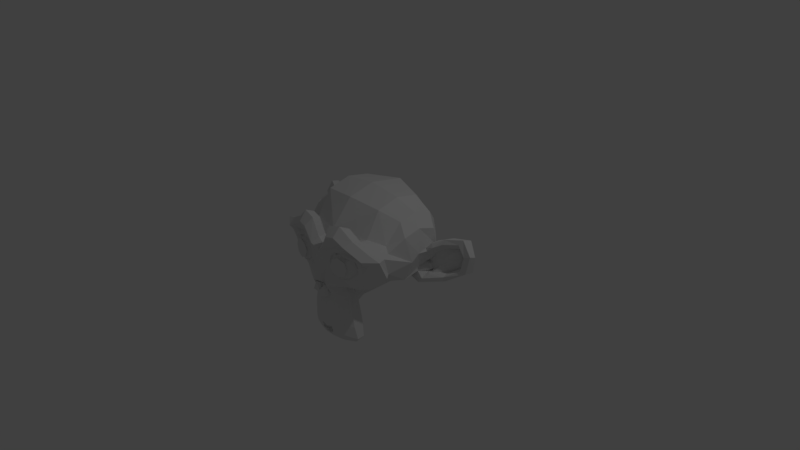 # Source: monkey_project.blend  (saved by Blender 2.78.0; exported with 4.5.12 LTS)
import bpy
from mathutils import Matrix  # noqa: F401  (used for matrix-valued properties, if any)

bpy.ops.wm.read_factory_settings(use_empty=True)
scene = bpy.context.scene
scene.name = 'Scene'

# ---- collections
col_collection_1 = bpy.data.collections.new('Collection 1'); scene.collection.children.link(col_collection_1)

# ---- materials (node trees are filled in below, after node groups)
mat_material = bpy.data.materials.new('Material')
mat_material.alpha_threshold = 0.0
mat_material.roughness = 0.5
mat_material.line_color = (0.0, 0.0, 0.0, 1.0)

# ---- material node trees

# ---- world
world_world = bpy.data.worlds.new('World'); scene.world = world_world
world_world.color = (0.05088, 0.05088, 0.05088)
world_world.use_sun_shadow = False
world_world.sun_shadow_jitter_overblur = 0.0
world_world.cycles.sampling_method = 'MANUAL'

# ---- cameras
cam_camera = bpy.data.cameras.new('Camera')
cam_camera.clip_end = 100.0
cam_camera.lens = 35.0
cam_camera.sensor_width = 32.0
cam_camera.sensor_height = 18.0
cam_camera.ortho_scale = 7.314
cam_camera.dof.focus_distance = 0.0
cam_camera.dof.aperture_fstop = 128.0

# ---- lights
light_lamp = bpy.data.lights.new('Lamp', 'POINT')
light_lamp.transmission_factor = 0.0
light_lamp.cutoff_distance = 30.0
light_lamp.energy = 100.0
light_lamp.shadow_buffer_clip_start = 1.001
light_lamp.shadow_soft_size = 0.1
light_lamp.shadow_maximum_resolution = 0.006
light_lamp.use_absolute_resolution = True

# ---- meshes
me_cube = bpy.data.meshes.new('Cube')
me_cube.from_pydata([(-0.6172, 0.3516, -0.02344), (-0.6172, -0.3516, -0.02344), (-0.5781, 0.5469, 0.05469), (-0.5781, -0.5469, 0.05469), (-0.6875, 0.5, 0.09375), (-0.6875, -0.5, 0.09375), (-0.7656, 0.4375, 0.1641), (-0.7656, -0.4375, 0.1641), (-0.7188, -0.3516, 0.03125), (-0.7187, 0.3516, 0.03125), (-0.7812, -0.3516, 0.1328), (-0.7812, 0.3516, 0.1328), (-0.7969, -0.2734, 0.1641), (-0.7969, 0.2734, 0.1641), (-0.7422, -0.2031, 0.09375), (-0.7422, 0.2031, 0.09375), (-0.6484, -0.1562, 0.05469), (-0.6484, 0.1563, 0.05469), (-0.6562, -0.07812, 0.2422), (-0.6562, 0.07813, 0.2422), (-0.7422, -0.1406, 0.2422), (-0.7422, 0.1406, 0.2422), (-0.7969, -0.2422, 0.2422), (-0.7969, 0.2422, 0.2422), (-0.7969, -0.2734, 0.3281), (-0.7969, 0.2734, 0.3281), (-0.7422, -0.2031, 0.3906), (-0.7422, 0.2031, 0.3906), (-0.6484, -0.1562, 0.4375), (-0.6484, 0.1563, 0.4375), (-0.6172, -0.3516, 0.5156), (-0.6172, 0.3516, 0.5156), (-0.7188, -0.3516, 0.4531), (-0.7187, 0.3516, 0.4531), (-0.7812, -0.3516, 0.3594), (-0.7812, 0.3516, 0.3594), (-0.7656, -0.4375, 0.3281), (-0.7656, 0.4375, 0.3281), (-0.6875, -0.5, 0.3906), (-0.6875, 0.5, 0.3906), (-0.5781, -0.5469, 0.4375), (-0.5781, 0.5469, 0.4375), (-0.5625, -0.625, 0.2422), (-0.5625, 0.625, 0.2422), (-0.6719, -0.5625, 0.2422), (-0.6719, 0.5625, 0.2422), (-0.7578, -0.4687, 0.2422), (-0.7578, 0.4688, 0.2422), (-0.7734, -0.4766, 0.2422), (-0.7734, 0.4766, 0.2422), (-0.7812, -0.4453, 0.3359), (-0.7812, 0.4453, 0.3359), (-0.8047, -0.3516, 0.375), (-0.8047, 0.3516, 0.375), (-0.8203, -0.2656, 0.3359), (-0.8203, 0.2656, 0.3359), (-0.8203, -0.2266, 0.2422), (-0.8203, 0.2266, 0.2422), (-0.8203, -0.2656, 0.1562), (-0.8203, 0.2656, 0.1562), (-0.8281, -0.3516, 0.2422), (-0.8281, 0.3516, 0.2422), (-0.8047, -0.3516, 0.1172), (-0.8047, 0.3516, 0.1172), (-0.7812, -0.4453, 0.1562), (-0.7812, 0.4453, 0.1562), (-0.7422, 9.972e-08, 0.4297), (-0.8203, 1.102e-07, 0.3516), (-0.7344, 9.867e-08, -0.6797), (-0.7812, 1.05e-07, -0.3203), (-0.7969, 1.071e-07, -0.1875), (-0.7187, 9.657e-08, -0.7734), (-0.6016, 8.083e-08, 0.4062), (-0.5703, 7.663e-08, 0.5703), (0.5469, -7.348e-08, 0.8984), (0.8516, -1.144e-07, 0.5625), (0.8281, -1.113e-07, 0.07031), (0.3516, -4.724e-08, -0.3828), (-0.5625, -0.2031, -0.1875), (-0.5625, 0.2031, -0.1875), (-0.5703, -0.3125, -0.4375), (-0.5703, 0.3125, -0.4375), (-0.5703, -0.3516, -0.6953), (-0.5703, 0.3516, -0.6953), (-0.5312, -0.3672, -0.8906), (-0.5312, 0.3672, -0.8906), (-0.5234, -0.3281, -0.9453), (-0.5234, 0.3281, -0.9453), (-0.5547, -0.1797, -0.9688), (-0.5547, 0.1797, -0.9688), (-0.5781, 7.768e-08, -0.9844), (-0.5312, -0.4375, -0.1406), (-0.5312, 0.4375, -0.1406), (-0.5391, -0.6328, -0.03906), (-0.5391, 0.6328, -0.03906), (-0.4453, -0.8281, 0.1484), (-0.4453, 0.8281, 0.1484), (-0.5938, -0.8594, 0.4297), (-0.5937, 0.8594, 0.4297), (-0.625, -0.7109, 0.4844), (-0.625, 0.7109, 0.4844), (-0.6875, -0.4922, 0.6016), (-0.6875, 0.4922, 0.6016), (-0.7344, -0.3203, 0.7578), (-0.7344, 0.3203, 0.7578), (-0.7578, -0.1562, 0.7188), (-0.7578, 0.1563, 0.7188), (-0.75, -0.0625, 0.4922), (-0.75, 0.0625, 0.4922), (-0.7734, -0.1641, 0.4141), (-0.7734, 0.1641, 0.4141), (-0.7656, -0.125, 0.3047), (-0.7656, 0.125, 0.3047), (-0.7422, -0.2031, 0.09375), (-0.7422, 0.2031, 0.09375), (-0.7031, -0.375, 0.01562), (-0.7031, 0.375, 0.01562), (-0.6719, -0.4922, 0.0625), (-0.6719, 0.4922, 0.0625), (-0.6484, -0.625, 0.1875), (-0.6484, 0.625, 0.1875), (-0.6484, -0.6406, 0.2969), (-0.6484, 0.6406, 0.2969), (-0.6641, -0.6016, 0.375), (-0.6641, 0.6016, 0.375), (-0.7188, -0.4297, 0.4375), (-0.7187, 0.4297, 0.4375), (-0.7578, -0.25, 0.4688), (-0.7578, 0.25, 0.4688), (-0.7344, 9.867e-08, -0.7656), (-0.7344, -0.1094, -0.7188), (-0.7344, 0.1094, -0.7188), (-0.7109, -0.1172, -0.8359), (-0.7109, 0.1172, -0.8359), (-0.6953, -0.0625, -0.8828), (-0.6953, 0.0625, -0.8828), (-0.6875, 9.237e-08, -0.8906), (-0.75, 1.008e-07, -0.1953), (-0.7422, 9.972e-08, -0.1406), (-0.7422, -0.1016, -0.1484), (-0.7422, 0.1016, -0.1484), (-0.75, -0.125, -0.2266), (-0.75, 0.125, -0.2266), (-0.7422, -0.08594, -0.2891), (-0.7422, 0.08594, -0.2891), (-0.6719, -0.3984, -0.04688), (-0.6719, 0.3984, -0.04688), (-0.625, -0.6172, 0.05469), (-0.625, 0.6172, 0.05469), (-0.6016, -0.7266, 0.2031), (-0.6016, 0.7266, 0.2031), (-0.6563, -0.7422, 0.375), (-0.6562, 0.7422, 0.375), (-0.7266, -0.6875, 0.4141), (-0.7266, 0.6875, 0.4141), (-0.7969, -0.4375, 0.5469), (-0.7969, 0.4375, 0.5469), (-0.8359, -0.3125, 0.6406), (-0.8359, 0.3125, 0.6406), (-0.8516, -0.2031, 0.6172), (-0.8516, 0.2031, 0.6172), (-0.8437, -0.1016, 0.4297), (-0.8437, 0.1016, 0.4297), (-0.8125, -0.125, -0.1016), (-0.8125, 0.125, -0.1016), (-0.7109, -0.2109, -0.4453), (-0.7109, 0.2109, -0.4453), (-0.6875, -0.25, -0.7031), (-0.6875, 0.25, -0.7031), (-0.6641, -0.2656, -0.8203), (-0.6641, 0.2656, -0.8203), (-0.6328, -0.2344, -0.9141), (-0.6328, 0.2344, -0.9141), (-0.6328, -0.1641, -0.9297), (-0.6328, 0.1641, -0.9297), (-0.6406, 8.607e-08, -0.9453), (-0.7266, 9.762e-08, 0.04688), (-0.7656, 1.029e-07, 0.2109), (-0.7422, -0.3281, 0.4766), (-0.7422, 0.3281, 0.4766), (-0.75, -0.1641, 0.1406), (-0.75, 0.1641, 0.1406), (-0.7578, -0.1328, 0.2109), (-0.7578, 0.1328, 0.2109), (-0.7344, -0.1172, -0.6875), (-0.7344, 0.1172, -0.6875), (-0.75, -0.07812, -0.4453), (-0.75, 0.07813, -0.4453), (-0.75, 1.008e-07, -0.4453), (-0.7422, 9.972e-08, -0.3281), (-0.7812, -0.09375, -0.2734), (-0.7812, 0.09375, -0.2734), (-0.7969, -0.1328, -0.2266), (-0.7969, 0.1328, -0.2266), (-0.7812, -0.1094, -0.1328), (-0.7812, 0.1094, -0.1328), (-0.7812, -0.03906, -0.125), (-0.7812, 0.03906, -0.125), (-0.8281, 1.113e-07, -0.2031), (-0.8125, -0.04687, -0.1484), (-0.8125, 0.04688, -0.1484), (-0.8125, -0.09375, -0.1562), (-0.8125, 0.09375, -0.1562), (-0.8281, -0.1094, -0.2266), (-0.8281, 0.1094, -0.2266), (-0.8047, -0.07812, -0.25), (-0.8047, 0.07813, -0.25), (-0.8047, 1.081e-07, -0.2891), (-0.5547, -0.2578, -0.3125), (-0.5547, 0.2578, -0.3125), (-0.7109, -0.1641, -0.2422), (-0.7109, 0.1641, -0.2422), (-0.7109, -0.1797, -0.3125), (-0.7109, 0.1797, -0.3125), (-0.5547, -0.2344, -0.25), (-0.5547, 0.2344, -0.25), (-0.6875, 9.237e-08, -0.875), (-0.6875, -0.04687, -0.8672), (-0.6875, 0.04688, -0.8672), (-0.7109, -0.09375, -0.8203), (-0.7109, 0.09375, -0.8203), (-0.7266, -0.09375, -0.7422), (-0.7266, 0.09375, -0.7422), (-0.6562, 8.817e-08, -0.7812), (-0.6641, -0.09375, -0.75), (-0.6641, 0.09375, -0.75), (-0.6406, -0.09375, -0.8125), (-0.6406, 0.09375, -0.8125), (-0.6328, -0.04687, -0.8516), (-0.6328, 0.04688, -0.8516), (-0.6328, 8.502e-08, -0.8594), (-0.7812, -0.1719, 0.2188), (-0.7812, 0.1719, 0.2188), (-0.7734, -0.1875, 0.1562), (-0.7734, 0.1875, 0.1562), (-0.7578, -0.3359, 0.4297), (-0.7578, 0.3359, 0.4297), (-0.7734, -0.2734, 0.4219), (-0.7734, 0.2734, 0.4219), (-0.7734, -0.4219, 0.3984), (-0.7734, 0.4219, 0.3984), (-0.6953, -0.5625, 0.3516), (-0.6953, 0.5625, 0.3516), (-0.6875, -0.5859, 0.2891), (-0.6875, 0.5859, 0.2891), (-0.6797, -0.5781, 0.1953), (-0.6797, 0.5781, 0.1953), (-0.7188, -0.4766, 0.1016), (-0.7187, 0.4766, 0.1016), (-0.7422, -0.375, 0.0625), (-0.7422, 0.375, 0.0625), (-0.7812, -0.2266, 0.1094), (-0.7812, 0.2266, 0.1094), (-0.7812, -0.1797, 0.2969), (-0.7812, 0.1797, 0.2969), (-0.7812, -0.2109, 0.375), (-0.7812, 0.2109, 0.375), (-0.7578, -0.2344, 0.3594), (-0.7578, 0.2344, 0.3594), (-0.7578, -0.1953, 0.2969), (-0.7578, 0.1953, 0.2969), (-0.7578, -0.2422, 0.125), (-0.7578, 0.2422, 0.125), (-0.7266, -0.375, 0.08594), (-0.7266, 0.375, 0.08594), (-0.7031, -0.4609, 0.1172), (-0.7031, 0.4609, 0.1172), (-0.6719, -0.5469, 0.2109), (-0.6719, 0.5469, 0.2109), (-0.6719, -0.5547, 0.2812), (-0.6719, 0.5547, 0.2812), (-0.6797, -0.5312, 0.3359), (-0.6797, 0.5313, 0.3359), (-0.75, -0.4141, 0.3906), (-0.75, 0.4141, 0.3906), (-0.7656, -0.2812, 0.3984), (-0.7656, 0.2813, 0.3984), (-0.75, -0.3359, 0.4062), (-0.75, 0.3359, 0.4062), (-0.75, -0.2031, 0.1719), (-0.75, 0.2031, 0.1719), (-0.75, -0.1953, 0.2266), (-0.75, 0.1953, 0.2266), (-0.6094, -0.1094, 0.4609), (-0.6094, 0.1094, 0.4609), (-0.6172, -0.1953, 0.6641), (-0.6172, 0.1953, 0.6641), (-0.5938, -0.3359, 0.6875), (-0.5937, 0.3359, 0.6875), (-0.5547, -0.4844, 0.5547), (-0.5547, 0.4844, 0.5547), (-0.4922, -0.6797, 0.4531), (-0.4922, 0.6797, 0.4531), (-0.4609, -0.7969, 0.4062), (-0.4609, 0.7969, 0.4062), (-0.375, -0.7734, 0.1641), (-0.375, 0.7734, 0.1641), (-0.4141, -0.6016, 0.0), (-0.4141, 0.6016, 0.0), (-0.4688, -0.4375, -0.09375), (-0.4687, 0.4375, -0.09375), (-0.2891, 3.884e-08, 0.8984), (0.07812, -1.05e-08, 0.9844), (0.6719, -9.027e-08, -0.1953), (-0.1875, 2.519e-08, -0.4609), (-0.4609, 6.193e-08, -0.9766), (-0.3437, 4.619e-08, -0.8047), (-0.3203, 4.304e-08, -0.5703), (-0.2812, 3.779e-08, -0.4844), (-0.05469, -0.8516, 0.2344), (-0.05469, 0.8516, 0.2344), (0.04687, -0.8594, 0.3203), (0.04688, 0.8594, 0.3203), (0.4375, -0.7734, 0.2656), (0.4375, 0.7734, 0.2656), (0.7031, -0.4609, 0.4375), (0.7031, 0.4609, 0.4375), (-0.07031, -0.7344, -0.04688), (-0.07031, 0.7344, -0.04688), (0.1641, -0.5937, -0.125), (0.1641, 0.5937, -0.125), (0.4297, -0.6406, -0.007812), (0.4297, 0.6406, -0.007812), (0.6641, -0.3359, 0.05469), (0.6641, 0.3359, 0.05469), (-0.4062, -0.2344, -0.3516), (-0.4062, 0.2344, -0.3516), (-0.2578, -0.1797, -0.4141), (-0.2578, 0.1797, -0.4141), (-0.3828, -0.2891, -0.7109), (-0.3828, 0.2891, -0.7109), (-0.3906, -0.25, -0.5), (-0.3906, 0.25, -0.5), (-0.3984, -0.3281, -0.9141), (-0.3984, 0.3281, -0.9141), (-0.3672, -0.1406, -0.7578), (-0.3672, 0.1406, -0.7578), (-0.3594, -0.125, -0.5391), (-0.3594, 0.125, -0.5391), (-0.4375, -0.1641, -0.9453), (-0.4375, 0.1641, -0.9453), (-0.4297, -0.2187, -0.2812), (-0.4297, 0.2188, -0.2812), (-0.4687, -0.2109, -0.2266), (-0.4687, 0.2109, -0.2266), (-0.5, -0.2031, -0.1719), (-0.5, 0.2031, -0.1719), (-0.1641, -0.2109, -0.3906), (-0.1641, 0.2109, -0.3906), (0.2656, -0.2969, -0.3125), (0.2656, 0.2969, -0.3125), (0.5391, -0.3438, -0.1484), (0.5391, 0.3437, -0.1484), (0.3828, -0.4531, 0.8672), (0.3828, 0.4531, 0.8672), (0.07031, -0.4531, 0.9297), (0.07031, 0.4531, 0.9297), (-0.2344, -0.4531, 0.8516), (-0.2344, 0.4531, 0.8516), (-0.4297, -0.4609, 0.5234), (-0.4297, 0.4609, 0.5234), (-0.3359, -0.7266, 0.4062), (-0.3359, 0.7266, 0.4062), (-0.2813, -0.6328, 0.4531), (-0.2812, 0.6328, 0.4531), (-0.05469, -0.6406, 0.7031), (-0.05469, 0.6406, 0.7031), (-0.125, -0.7969, 0.5625), (-0.125, 0.7969, 0.5625), (0.1172, -0.7969, 0.6172), (0.1172, 0.7969, 0.6172), (0.1953, -0.6406, 0.75), (0.1953, 0.6406, 0.75), (0.4453, -0.6406, 0.6797), (0.4453, 0.6406, 0.6797), (0.3594, -0.7969, 0.5391), (0.3594, 0.7969, 0.5391), (0.5859, -0.6172, 0.3281), (0.5859, 0.6172, 0.3281), (0.5469, -0.4844, 0.02344), (0.5469, 0.4844, 0.02344), (0.2031, -0.8203, 0.3281), (0.2031, 0.8203, 0.3281), (-0.1484, -0.4062, -0.1719), (-0.1484, 0.4062, -0.1719), (0.2109, -0.4297, -0.1953), (0.2109, 0.4297, -0.1953), (0.2344, -0.8906, 0.4062), (0.2344, 0.8906, 0.4062), (0.125, -0.7734, -0.1406), (0.125, 0.7734, -0.1406), (0.3281, -1.039, -0.1016), (0.3281, 1.039, -0.1016), (0.4297, -1.281, 0.05469), (0.4297, 1.281, 0.05469), (0.4219, -1.352, 0.3203), (0.4219, 1.352, 0.3203), (0.4219, -1.234, 0.5078), (0.4219, 1.234, 0.5078), (0.3125, -1.023, 0.4766), (0.3125, 1.023, 0.4766), (0.2891, -1.016, 0.4141), (0.2891, 1.016, 0.4141), (0.3906, -1.187, 0.4375), (0.3906, 1.187, 0.4375), (0.4062, -1.266, 0.2891), (0.4063, 1.266, 0.2891), (0.4062, -1.211, 0.07812), (0.4063, 1.211, 0.07812), (0.3047, -1.031, -0.03906), (0.3047, 1.031, -0.03906), (0.1328, -0.8281, -0.07031), (0.1328, 0.8281, -0.07031), (0.2187, -0.9219, 0.3594), (0.2188, 0.9219, 0.3594), (0.2891, -0.9453, 0.3047), (0.2891, 0.9453, 0.3047), (0.2109, -0.8828, -0.02344), (0.2109, 0.8828, -0.02344), (0.3672, -1.039, 0.0), (0.3672, 1.039, 0.0), (0.4453, -1.188, 0.09375), (0.4453, 1.187, 0.09375), (0.4453, -1.234, 0.25), (0.4453, 1.234, 0.25), (0.4375, -1.172, 0.3594), (0.4375, 1.172, 0.3594), (0.3594, -1.023, 0.3438), (0.3594, 1.023, 0.3438), (0.2109, -0.8437, 0.2891), (0.2109, 0.8437, 0.2891), (0.2734, -0.8359, 0.1719), (0.2734, 0.8359, 0.1719), (0.2734, -0.7578, 0.09375), (0.2734, 0.7578, 0.09375), (0.2734, -0.8203, 0.08594), (0.2734, 0.8203, 0.08594), (0.2734, -0.8437, 0.01562), (0.2734, 0.8437, 0.01562), (0.2734, -0.8125, -0.01562), (0.2734, 0.8125, -0.01562), (0.07031, -0.7266, 0.0), (0.07031, 0.7266, 0.0), (0.1719, -0.7187, -0.02344), (0.1719, 0.7187, -0.02344), (0.1875, -0.7187, 0.03906), (0.1875, 0.7187, 0.03906), (0.2109, -0.7969, 0.2031), (0.2109, 0.7969, 0.2031), (0.2656, -0.8906, 0.2422), (0.2656, 0.8906, 0.2422), (0.3203, -0.8906, 0.2344), (0.3203, 0.8906, 0.2344), (0.3203, -0.8125, -0.01562), (0.3203, 0.8125, -0.01562), (0.3203, -0.8516, 0.01562), (0.3203, 0.8516, 0.01562), (0.3203, -0.8281, 0.07812), (0.3203, 0.8281, 0.07812), (0.3203, -0.7656, 0.09375), (0.3203, 0.7656, 0.09375), (0.3203, -0.8437, 0.1719), (0.3203, 0.8437, 0.1719), (0.4141, -1.039, 0.3281), (0.4141, 1.039, 0.3281), (0.4844, -1.188, 0.3438), (0.4844, 1.187, 0.3438), (0.4922, -1.258, 0.2422), (0.4922, 1.258, 0.2422), (0.4844, -1.211, 0.08594), (0.4844, 1.211, 0.08594), (0.4219, -1.047, 0.0), (0.4219, 1.047, 0.0), (0.2656, -0.8828, -0.01562), (0.2656, 0.8828, -0.01562), (0.3437, -0.9531, 0.2891), (0.3438, 0.9531, 0.2891), (0.3281, -0.8906, 0.1094), (0.3281, 0.8906, 0.1094), (0.3359, -0.9375, 0.0625), (0.3359, 0.9375, 0.0625), (0.3672, -1.0, 0.125), (0.3672, 1.0, 0.125), (0.3516, -0.9609, 0.1719), (0.3516, 0.9609, 0.1719), (0.375, -1.016, 0.2344), (0.375, 1.016, 0.2344), (0.3828, -1.055, 0.1875), (0.3828, 1.055, 0.1875), (0.3906, -1.109, 0.2109), (0.3906, 1.109, 0.2109), (0.3906, -1.086, 0.2734), (0.3906, 1.086, 0.2734), (0.4844, -1.023, 0.4375), (0.4844, 1.023, 0.4375), (0.5469, -1.25, 0.4688), (0.5469, 1.25, 0.4688), (0.5, -1.367, 0.2969), (0.5, 1.367, 0.2969), (0.5312, -1.312, 0.05469), (0.5313, 1.312, 0.05469), (0.4922, -1.039, -0.08594), (0.4922, 1.039, -0.08594), (0.3281, -0.7891, -0.125), (0.3281, 0.7891, -0.125), (0.3828, -0.8594, 0.3828), (0.3828, 0.8594, 0.3828)], [], [(5, 8, 1, 3), (46, 7, 5, 44), (0, 9, 4, 2), (44, 5, 3, 42), (4, 6, 47, 45), (2, 4, 45, 43), (7, 10, 8, 5), (9, 11, 6, 4), (10, 12, 14, 8), (15, 13, 11, 9), (8, 14, 16, 1), (17, 15, 9, 0), (14, 20, 18, 16), (19, 21, 15, 17), (12, 22, 20, 14), (21, 23, 13, 15), (22, 24, 26, 20), (27, 25, 23, 21), (20, 26, 28, 18), (29, 27, 21, 19), (26, 32, 30, 28), (31, 33, 27, 29), (24, 34, 32, 26), (33, 35, 25, 27), (34, 36, 38, 32), (39, 37, 35, 33), (32, 38, 40, 30), (41, 39, 33, 31), (38, 44, 42, 40), (43, 45, 39, 41), (36, 46, 44, 38), (45, 47, 37, 39), (46, 36, 50, 48), (51, 37, 47, 49), (36, 34, 52, 50), (53, 35, 37, 51), (34, 24, 54, 52), (55, 25, 35, 53), (24, 22, 56, 54), (57, 23, 25, 55), (22, 12, 58, 56), (59, 13, 23, 57), (12, 10, 62, 58), (63, 11, 13, 59), (10, 7, 64, 62), (65, 6, 11, 63), (7, 46, 48, 64), (49, 47, 6, 65), (60, 64, 48), (49, 65, 61), (62, 64, 60), (61, 65, 63), (60, 58, 62), (63, 59, 61), (60, 56, 58), (59, 57, 61), (60, 54, 56), (57, 55, 61), (60, 52, 54), (55, 53, 61), (60, 50, 52), (53, 51, 61), (60, 48, 50), (51, 49, 61), (88, 173, 175, 90), (175, 174, 89, 90), (86, 171, 173, 88), (174, 172, 87, 89), (84, 169, 171, 86), (172, 170, 85, 87), (82, 167, 169, 84), (170, 168, 83, 85), (80, 165, 167, 82), (168, 166, 81, 83), (78, 91, 145, 163), (146, 92, 79, 164), (91, 93, 147, 145), (148, 94, 92, 146), (93, 95, 149, 147), (150, 96, 94, 148), (95, 97, 151, 149), (152, 98, 96, 150), (97, 99, 153, 151), (154, 100, 98, 152), (99, 101, 155, 153), (156, 102, 100, 154), (101, 103, 157, 155), (158, 104, 102, 156), (103, 105, 159, 157), (160, 106, 104, 158), (105, 107, 161, 159), (162, 108, 106, 160), (107, 66, 67, 161), (67, 66, 108, 162), (109, 127, 159, 161), (160, 128, 110, 162), (127, 178, 157, 159), (158, 179, 128, 160), (125, 155, 157, 178), (158, 156, 126, 179), (123, 153, 155, 125), (156, 154, 124, 126), (121, 151, 153, 123), (154, 152, 122, 124), (119, 149, 151, 121), (152, 150, 120, 122), (117, 147, 149, 119), (150, 148, 118, 120), (115, 145, 147, 117), (148, 146, 116, 118), (113, 163, 145, 115), (146, 164, 114, 116), (113, 180, 176, 163), (176, 181, 114, 164), (109, 161, 67, 111), (67, 162, 110, 112), (111, 67, 177, 182), (177, 67, 112, 183), (176, 180, 182, 177), (183, 181, 176, 177), (134, 136, 175, 173), (175, 136, 135, 174), (132, 134, 173, 171), (174, 135, 133, 172), (130, 132, 171, 169), (172, 133, 131, 170), (165, 186, 184, 167), (185, 187, 166, 168), (130, 169, 167, 184), (168, 170, 131, 185), (143, 189, 188, 186), (188, 189, 144, 187), (184, 186, 188, 68), (188, 187, 185, 68), (129, 130, 184, 68), (185, 131, 129, 68), (141, 192, 190, 143), (191, 193, 142, 144), (139, 194, 192, 141), (193, 195, 140, 142), (138, 196, 194, 139), (195, 197, 138, 140), (137, 70, 196, 138), (197, 70, 137, 138), (189, 143, 190, 69), (191, 144, 189, 69), (69, 190, 205, 207), (206, 191, 69, 207), (70, 198, 199, 196), (200, 198, 70, 197), (196, 199, 201, 194), (202, 200, 197, 195), (194, 201, 203, 192), (204, 202, 195, 193), (192, 203, 205, 190), (206, 204, 193, 191), (198, 203, 201, 199), (202, 204, 198, 200), (198, 207, 205, 203), (206, 207, 198, 204), (138, 139, 163, 176), (164, 140, 138, 176), (139, 141, 210, 163), (211, 142, 140, 164), (141, 143, 212, 210), (213, 144, 142, 211), (143, 186, 165, 212), (166, 187, 144, 213), (80, 208, 212, 165), (213, 209, 81, 166), (208, 214, 210, 212), (211, 215, 209, 213), (78, 163, 210, 214), (211, 164, 79, 215), (130, 129, 71, 221), (71, 129, 131, 222), (132, 130, 221, 219), (222, 131, 133, 220), (134, 132, 219, 217), (220, 133, 135, 218), (136, 134, 217, 216), (218, 135, 136, 216), (216, 217, 228, 230), (229, 218, 216, 230), (217, 219, 226, 228), (227, 220, 218, 229), (219, 221, 224, 226), (225, 222, 220, 227), (221, 71, 223, 224), (223, 71, 222, 225), (223, 230, 228, 224), (229, 230, 223, 225), (224, 228, 226), (227, 229, 225), (182, 180, 233, 231), (234, 181, 183, 232), (111, 182, 231, 253), (232, 183, 112, 254), (109, 111, 253, 255), (254, 112, 110, 256), (180, 113, 251, 233), (252, 114, 181, 234), (113, 115, 249, 251), (250, 116, 114, 252), (115, 117, 247, 249), (248, 118, 116, 250), (117, 119, 245, 247), (246, 120, 118, 248), (119, 121, 243, 245), (244, 122, 120, 246), (121, 123, 241, 243), (242, 124, 122, 244), (123, 125, 239, 241), (240, 126, 124, 242), (125, 178, 235, 239), (236, 179, 126, 240), (178, 127, 237, 235), (238, 128, 179, 236), (127, 109, 255, 237), (256, 110, 128, 238), (237, 255, 257, 275), (258, 256, 238, 276), (235, 237, 275, 277), (276, 238, 236, 278), (239, 235, 277, 273), (278, 236, 240, 274), (241, 239, 273, 271), (274, 240, 242, 272), (243, 241, 271, 269), (272, 242, 244, 270), (245, 243, 269, 267), (270, 244, 246, 268), (247, 245, 267, 265), (268, 246, 248, 266), (249, 247, 265, 263), (266, 248, 250, 264), (251, 249, 263, 261), (264, 250, 252, 262), (233, 251, 261, 279), (262, 252, 234, 280), (255, 253, 259, 257), (260, 254, 256, 258), (253, 231, 281, 259), (282, 232, 254, 260), (231, 233, 279, 281), (280, 234, 232, 282), (66, 107, 283, 72), (284, 108, 66, 72), (107, 105, 285, 283), (286, 106, 108, 284), (105, 103, 287, 285), (288, 104, 106, 286), (103, 101, 289, 287), (290, 102, 104, 288), (101, 99, 291, 289), (292, 100, 102, 290), (99, 97, 293, 291), (294, 98, 100, 292), (97, 95, 295, 293), (296, 96, 98, 294), (95, 93, 297, 295), (298, 94, 96, 296), (93, 91, 299, 297), (300, 92, 94, 298), (307, 308, 327, 337), (328, 308, 307, 338), (306, 307, 337, 335), (338, 307, 306, 336), (305, 306, 335, 339), (336, 306, 305, 340), (88, 90, 305, 339), (305, 90, 89, 340), (86, 88, 339, 333), (340, 89, 87, 334), (84, 86, 333, 329), (334, 87, 85, 330), (82, 84, 329, 331), (330, 85, 83, 332), (329, 335, 337, 331), (338, 336, 330, 332), (329, 333, 339, 335), (340, 334, 330, 336), (325, 331, 337, 327), (338, 332, 326, 328), (80, 82, 331, 325), (332, 83, 81, 326), (208, 341, 343, 214), (344, 342, 209, 215), (80, 325, 341, 208), (342, 326, 81, 209), (78, 214, 343, 345), (344, 215, 79, 346), (78, 345, 299, 91), (300, 346, 79, 92), (76, 323, 351, 303), (352, 324, 76, 303), (303, 351, 349, 77), (350, 352, 303, 77), (77, 349, 347, 304), (348, 350, 77, 304), (304, 347, 327, 308), (328, 348, 304, 308), (325, 327, 347, 341), (348, 328, 326, 342), (295, 297, 317, 309), (318, 298, 296, 310), (75, 315, 323, 76), (324, 316, 75, 76), (301, 357, 355, 302), (356, 358, 301, 302), (302, 355, 353, 74), (354, 356, 302, 74), (74, 353, 315, 75), (316, 354, 74, 75), (291, 293, 361, 363), (362, 294, 292, 364), (363, 361, 367, 365), (368, 362, 364, 366), (365, 367, 369, 371), (370, 368, 366, 372), (371, 369, 375, 373), (376, 370, 372, 374), (313, 377, 373, 375), (374, 378, 314, 376), (315, 353, 373, 377), (374, 354, 316, 378), (353, 355, 371, 373), (372, 356, 354, 374), (355, 357, 365, 371), (366, 358, 356, 372), (357, 359, 363, 365), (364, 360, 358, 366), (289, 291, 363, 359), (364, 292, 290, 360), (73, 359, 357, 301), (358, 360, 73, 301), (283, 285, 287, 289), (288, 286, 284, 290), (283, 289, 359, 73), (360, 290, 284, 73), (72, 283, 73), (73, 284, 72), (293, 295, 309, 361), (310, 296, 294, 362), (309, 311, 367, 361), (368, 312, 310, 362), (311, 381, 369, 367), (370, 382, 312, 368), (313, 375, 369, 381), (370, 376, 314, 382), (347, 349, 385, 383), (386, 350, 348, 384), (317, 383, 385, 319), (386, 384, 318, 320), (297, 299, 383, 317), (384, 300, 298, 318), (299, 343, 341, 383), (342, 344, 300, 384), (341, 347, 383), (384, 348, 342), (299, 345, 343), (344, 346, 300), (313, 321, 379, 377), (380, 322, 314, 378), (315, 377, 379, 323), (380, 378, 316, 324), (319, 385, 379, 321), (380, 386, 320, 322), (349, 351, 379, 385), (380, 352, 350, 386), (323, 379, 351), (352, 380, 324), (399, 387, 413, 401), (414, 388, 400, 402), (399, 401, 403, 397), (404, 402, 400, 398), (397, 403, 405, 395), (406, 404, 398, 396), (395, 405, 407, 393), (408, 406, 396, 394), (393, 407, 409, 391), (410, 408, 394, 392), (391, 409, 411, 389), (412, 410, 392, 390), (409, 419, 417, 411), (418, 420, 410, 412), (407, 421, 419, 409), (420, 422, 408, 410), (405, 423, 421, 407), (422, 424, 406, 408), (403, 425, 423, 405), (424, 426, 404, 406), (401, 427, 425, 403), (426, 428, 402, 404), (401, 413, 415, 427), (416, 414, 402, 428), (317, 319, 443, 441), (444, 320, 318, 442), (319, 389, 411, 443), (412, 390, 320, 444), (309, 317, 441, 311), (442, 318, 310, 312), (381, 429, 413, 387), (414, 430, 382, 388), (411, 417, 439, 443), (440, 418, 412, 444), (437, 445, 443, 439), (444, 446, 438, 440), (433, 445, 437, 435), (438, 446, 434, 436), (431, 447, 445, 433), (446, 448, 432, 434), (429, 447, 431, 449), (432, 448, 430, 450), (413, 429, 449, 415), (450, 430, 414, 416), (311, 447, 429, 381), (430, 448, 312, 382), (311, 441, 445, 447), (446, 442, 312, 448), (441, 443, 445), (446, 444, 442), (415, 449, 451, 475), (452, 450, 416, 476), (449, 431, 461, 451), (462, 432, 450, 452), (431, 433, 459, 461), (460, 434, 432, 462), (433, 435, 457, 459), (458, 436, 434, 460), (435, 437, 455, 457), (456, 438, 436, 458), (437, 439, 453, 455), (454, 440, 438, 456), (439, 417, 473, 453), (474, 418, 440, 454), (427, 415, 475, 463), (476, 416, 428, 464), (425, 427, 463, 465), (464, 428, 426, 466), (423, 425, 465, 467), (466, 426, 424, 468), (421, 423, 467, 469), (468, 424, 422, 470), (419, 421, 469, 471), (470, 422, 420, 472), (417, 419, 471, 473), (472, 420, 418, 474), (457, 455, 479, 477), (480, 456, 458, 478), (477, 479, 481, 483), (482, 480, 478, 484), (483, 481, 487, 485), (488, 482, 484, 486), (485, 487, 489, 491), (490, 488, 486, 492), (463, 475, 485, 491), (486, 476, 464, 492), (451, 483, 485, 475), (486, 484, 452, 476), (451, 461, 477, 483), (478, 462, 452, 484), (457, 477, 461, 459), (462, 478, 458, 460), (453, 473, 479, 455), (480, 474, 454, 456), (471, 481, 479, 473), (480, 482, 472, 474), (469, 487, 481, 471), (482, 488, 470, 472), (467, 489, 487, 469), (488, 490, 468, 470), (465, 491, 489, 467), (490, 492, 466, 468), (463, 491, 465), (466, 492, 464), (391, 389, 503, 501), (504, 390, 392, 502), (393, 391, 501, 499), (502, 392, 394, 500), (395, 393, 499, 497), (500, 394, 396, 498), (397, 395, 497, 495), (498, 396, 398, 496), (399, 397, 495, 493), (496, 398, 400, 494), (387, 399, 493, 505), (494, 400, 388, 506), (493, 501, 503, 505), (504, 502, 494, 506), (493, 495, 499, 501), (500, 496, 494, 502), (495, 497, 499), (500, 498, 496), (313, 381, 387, 505), (388, 382, 314, 506), (313, 505, 503, 321), (504, 506, 314, 322), (319, 321, 503, 389), (504, 322, 320, 390)])
me_cube.materials.append(mat_material)
me_cube.use_remesh_preserve_volume = False
me_cube.use_remesh_preserve_attributes = False
me_cube.use_mirror_vertex_groups = False
me_cube.update()

# ---- objects
ob_monkey = bpy.data.objects.new('Monkey', me_cube)
ob_lamp = bpy.data.objects.new('Lamp', light_lamp)
ob_camera = bpy.data.objects.new('Camera', cam_camera)

# ---- transforms, parenting, visibility, modifiers, constraints
ob_monkey.location = (0.0, 0.0, 0.0)
ob_monkey.rotation_mode = 'QUATERNION'
ob_monkey.rotation_quaternion = (0.7071, 0.0, 0.0, 0.7071)
ob_monkey.lock_rotations_4d = False
ob_monkey.empty_display_type = 'ARROWS'
ob_monkey.lineart.crease_threshold = 0.0
ob_lamp.location = (4.076, 1.005, 5.904)
ob_lamp.rotation_euler = (0.6503, 0.05522, 1.866)
ob_lamp.lock_rotations_4d = False
ob_lamp.empty_display_type = 'ARROWS'
ob_lamp.color = (0.0, 0.0, 0.0, 0.0)
ob_lamp.lineart.crease_threshold = 0.0
ob_camera.location = (7.481, -6.508, 5.344)
ob_camera.rotation_euler = (1.109, 0.0, 0.8149)
ob_camera.lock_rotations_4d = False
ob_camera.empty_display_type = 'ARROWS'
ob_camera.color = (0.0, 0.0, 0.0, 0.0)
ob_camera.display_type = 'WIRE'
ob_camera.lineart.crease_threshold = 0.0

# ---- collection membership
col_collection_1.objects.link(ob_monkey)
col_collection_1.objects.link(ob_lamp)
col_collection_1.objects.link(ob_camera)

# ---- scene / render settings (as saved in the file)
scene.camera = ob_camera
scene.frame_start = 1; scene.frame_end = 250; scene.frame_set(1)
scene.render.engine = 'BLENDER_EEVEE_NEXT'
scene.render.resolution_percentage = 50
scene.render.dither_intensity = 0.0
scene.cycles.use_denoising = False
scene.cycles.samples = 128
scene.cycles.sampling_pattern = 'TABULATED_SOBOL'
scene.cycles.light_sampling_threshold = 0.0
scene.cycles.use_adaptive_sampling = False
scene.cycles.use_light_tree = False
scene.cycles.blur_glossy = 0.0
scene.cycles.sample_clamp_indirect = 0.0
scene.view_settings.view_transform = 'Standard'
bpy.context.view_layer.update()
